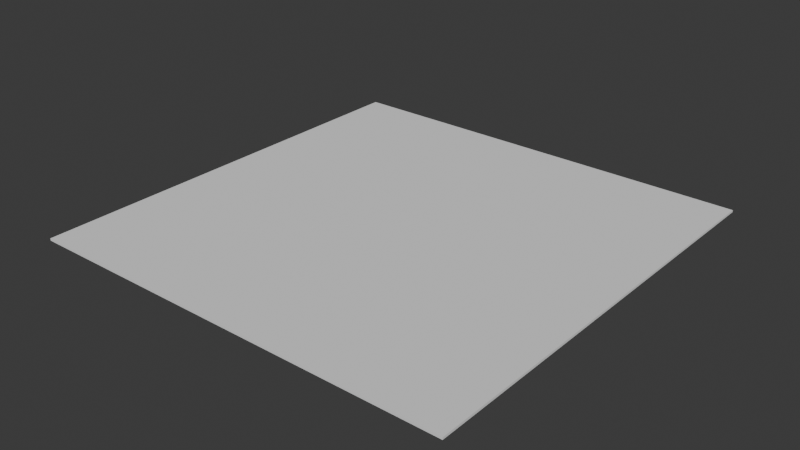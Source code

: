 # Source: ButterflyWing.blend  (saved by Blender 4.2.66; exported with 4.5.12 LTS)
import bpy
from mathutils import Matrix  # noqa: F401  (used for matrix-valued properties, if any)

bpy.ops.wm.read_factory_settings(use_empty=True)
scene = bpy.context.scene
scene.name = 'Scene'

# ---- collections
col_collection = bpy.data.collections.new('Collection'); scene.collection.children.link(col_collection)

# ---- world
world_world = bpy.data.worlds.new('World'); scene.world = world_world
world_world.use_nodes = True; world_world.node_tree.nodes.clear()
_N = world_world.node_tree.nodes; _L = world_world.node_tree.links
n0 = _N.new('ShaderNodeOutputWorld'); n0.name = 'World Output'; n0.location = (300, 300)
n1 = _N.new('ShaderNodeBackground'); n1.name = 'Background'; n1.location = (10, 300)
n1.inputs[0].default_value = (0.05088, 0.05088, 0.05088, 1.0)
_L.new(n1.outputs[0], n0.inputs[0])
n0.is_active_output = True
world_world.color = (0.05088, 0.05088, 0.05088)
world_world.sun_shadow_jitter_overblur = 0.0

# ---- meshes
me_cube_002 = bpy.data.meshes.new('Cube.002')
me_cube_002.from_pydata([(-0.1672, 0.1666, 0.625), (0.3344, 0.1666, 0.625), (-0.1672, -0.3333, 0.625), (-0.1672, -0.3333, -0.625), (-0.1672, 0.1666, -0.625), (0.3344, 0.1666, -0.625)], [], [(2, 0, 1), (3, 5, 4), (2, 1, 5, 3), (1, 0, 4, 5), (0, 2, 3, 4)])
_uv = me_cube_002.uv_layers.new(name='UVMap')
_uv.uv.foreach_set('vector', [0.875, 0.5625, 0.875, 0.5, 0.8123, 0.5, 0.875, 0.5625, 0.8123, 0.5, 0.875, 0.5, 0.875, 0.5625, 0.8123, 0.5, 0.8123, 0.5, 0.875, 0.5625, 0.8123, 0.5, 0.875, 0.5, 0.875, 0.5, 0.8123, 0.5, 0.875, 0.5, 0.875, 0.5625, 0.875, 0.5625, 0.875, 0.5])
me_cube_002.update()
me_cube_003 = bpy.data.meshes.new('Cube.003')
me_cube_003.from_pydata([(-0.6254, -1.375, 0.625), (1.375, 0.625, 0.625), (-0.1238, 0.625, 0.625), (-0.6254, 0.125, 0.625), (-0.1238, 0.625, -0.625), (1.375, 0.625, -0.625), (-0.6254, -1.375, -0.625), (-0.6254, 0.125, -0.625)], [], [(0, 3, 2, 1), (6, 5, 4, 7), (2, 3, 7, 4), (1, 2, 4, 5), (0, 1, 5, 6), (3, 0, 6, 7)])
_uv = me_cube_003.uv_layers.new(name='UVMap')
_uv.uv.foreach_set('vector', [0.875, 0.75, 0.875, 0.5625, 0.8123, 0.5, 0.625, 0.5, 0.875, 0.75, 0.625, 0.5, 0.8123, 0.5, 0.875, 0.5625, 0.8123, 0.5, 0.875, 0.5625, 0.875, 0.5625, 0.8123, 0.5, 0.625, 0.5, 0.8123, 0.5, 0.8123, 0.5, 0.625, 0.5, 0.875, 0.75, 0.625, 0.5, 0.625, 0.5, 0.875, 0.75, 0.875, 0.5625, 0.875, 0.75, 0.875, 0.75, 0.875, 0.5625])
me_cube_003.update()
me_cube_004 = bpy.data.meshes.new('Cube.004')
me_cube_004.from_pydata([(-1.333, -0.6667, 0.625), (0.6667, -0.6667, 0.625), (0.6667, 1.333, 0.625), (0.6667, 1.333, -0.625), (0.6667, -0.6667, -0.625), (-1.333, -0.6667, -0.625)], [], [(2, 1, 0), (3, 5, 4), (2, 0, 5, 3), (0, 1, 4, 5), (1, 2, 3, 4)])
_uv = me_cube_004.uv_layers.new(name='UVMap')
_uv.uv.foreach_set('vector', [0.625, 0.5, 0.625, 0.75, 0.875, 0.75, 0.625, 0.5, 0.875, 0.75, 0.625, 0.75, 0.625, 0.5, 0.875, 0.75, 0.875, 0.75, 0.625, 0.5, 0.875, 0.75, 0.625, 0.75, 0.625, 0.75, 0.875, 0.75, 0.625, 0.75, 0.625, 0.5, 0.625, 0.5, 0.625, 0.75])
me_cube_004.update()

# ---- objects
ob_part3 = bpy.data.objects.new('Part3', me_cube_002)
ob_part2 = bpy.data.objects.new('Part2', me_cube_003)
ob_part1 = bpy.data.objects.new('Part1', me_cube_004)

# ---- transforms, parenting, visibility, modifiers, constraints
ob_part3.location = (-1.666, 1.667, 0.006107)
ob_part3.scale = (2.0, 2.0, 0.01628)
ob_part2.location = (-0.7492, 0.75, 0.006107)
ob_part2.scale = (2.0, 2.0, 0.01628)
ob_part1.location = (0.6667, -0.6667, 0.006107)
ob_part1.scale = (2.0, 2.0, 0.01628)

# ---- collection membership
col_collection.objects.link(ob_part3)
col_collection.objects.link(ob_part2)
col_collection.objects.link(ob_part1)

# ---- scene / render settings (as saved in the file)
scene.frame_start = 1; scene.frame_end = 250; scene.frame_set(0)
scene.render.engine = 'BLENDER_EEVEE_NEXT'
bpy.context.view_layer.update()

# ---- added for rendering (the .blend has no active camera and no usable light): camera, sun
cam_auto = bpy.data.cameras.new('AutoCamera')
cam_auto.lens = 50.0
cam_auto.sensor_width = 36.0
cam_auto.clip_end = 1000.0
ob_auto_camera = bpy.data.objects.new('AutoCamera', cam_auto)
scene.collection.objects.link(ob_auto_camera)
ob_auto_camera.location = (5.23389, -6.28067, 4.19322)
ob_auto_camera.rotation_euler = (1.09748, -7.21219e-08, 0.694738)
scene.camera = ob_auto_camera
light_auto_sun = bpy.data.lights.new('AutoSun', 'SUN')
light_auto_sun.energy = 3.0
light_auto_sun.angle = 0.0523599
ob_auto_sun = bpy.data.objects.new('AutoSun', light_auto_sun)
scene.collection.objects.link(ob_auto_sun)
ob_auto_sun.rotation_euler = (0.872665, 0.174533, 0.523599)
bpy.context.view_layer.update()
